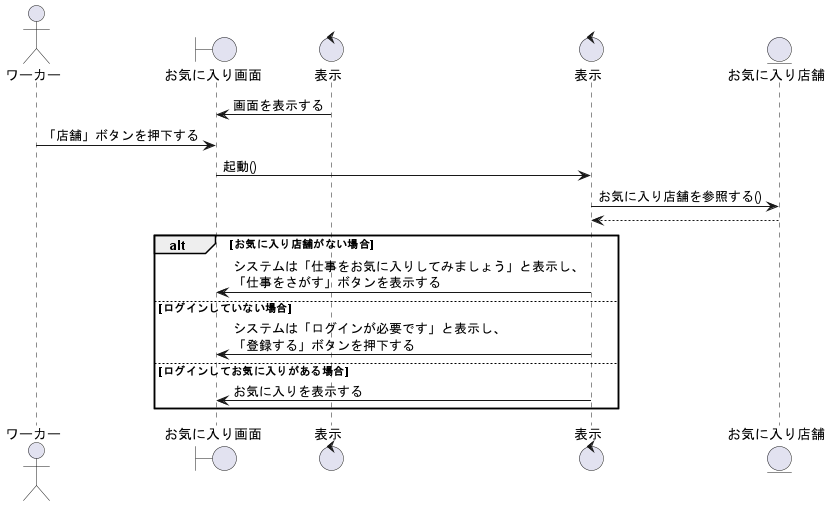

The diagram above was rendered by PlantUML. Its source (embedded in the PNG):
@startuml お気に入りの店舗を閲覧する

' 1
actor ワーカー as wo1
boundary お気に入り画面 as fv1
control 表示 as co1
control 表示 as co2

entity お気に入り店舗 as fa1

' 2
fv1 <- co1 :画面を表示する
wo1 -> fv1 :「店舗」ボタンを押下する
fv1 -> co2 :起動()

co2 -> fa1 : お気に入り店舗を参照する()
co2 <-- fa1
alt お気に入り店舗がない場合
    co2 -> fv1 : システムは「仕事をお気に入りしてみましょう」と表示し、\n「仕事をさがす」ボタンを表示する

else ログインしていない場合
    co2 -> fv1 : システムは「ログインが必要です」と表示し、\n「登録する」ボタンを押下する

else ログインしてお気に入りがある場合
    co2 -> fv1 : お気に入りを表示する

end

@enduml